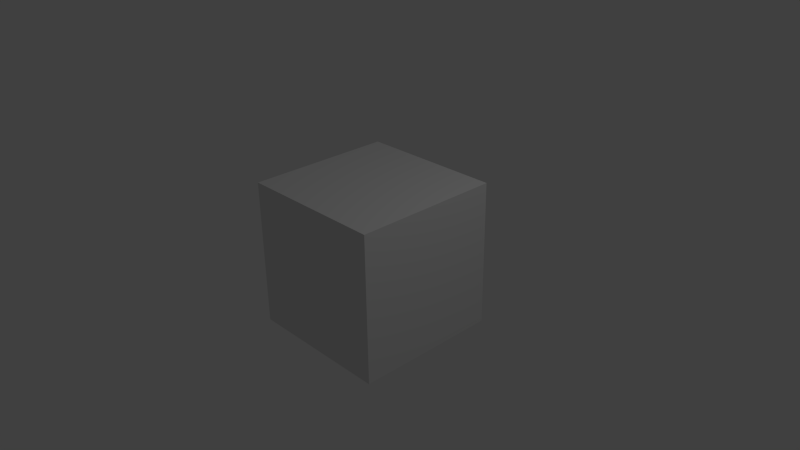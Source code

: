 # Source: Toolpath_Generator_Test.blend  (saved by Blender 2.74.5; exported with 4.5.12 LTS)
import bpy
from mathutils import Matrix  # noqa: F401  (used for matrix-valued properties, if any)

bpy.ops.wm.read_factory_settings(use_empty=True)
scene = bpy.context.scene
scene.name = 'Scene'

# ---- collections
col_collection_1 = bpy.data.collections.new('Collection 1'); scene.collection.children.link(col_collection_1)

# ---- materials (node trees are filled in below, after node groups)
mat_material = bpy.data.materials.new('Material')
mat_material.alpha_threshold = 0.0
mat_material.use_transparent_shadow = False
mat_material.roughness = 0.5
mat_material.line_color = (0.0, 0.0, 0.0, 1.0)

# ---- material node trees

# ---- world
world_world = bpy.data.worlds.new('World'); scene.world = world_world
world_world.color = (0.05088, 0.05088, 0.05088)
world_world.use_sun_shadow = False
world_world.sun_shadow_jitter_overblur = 0.0
world_world.cycles.sampling_method = 'MANUAL'
world_world.cycles.sample_map_resolution = 256

# ---- cameras
cam_camera = bpy.data.cameras.new('Camera')
cam_camera.clip_end = 100.0
cam_camera.lens = 35.0
cam_camera.sensor_width = 32.0
cam_camera.sensor_height = 18.0
cam_camera.ortho_scale = 7.314
cam_camera.dof.focus_distance = 0.0
cam_camera.dof.aperture_fstop = 128.0

# ---- lights
light_lamp = bpy.data.lights.new('Lamp', 'POINT')
light_lamp.transmission_factor = 0.0
light_lamp.cutoff_distance = 30.0
light_lamp.energy = 100.0
light_lamp.shadow_buffer_clip_start = 1.001
light_lamp.shadow_soft_size = 0.1
light_lamp.shadow_maximum_resolution = 0.006
light_lamp.use_absolute_resolution = True
light_lamp.cycles.use_multiple_importance_sampling = False

# ---- meshes
me_cube = bpy.data.meshes.new('Cube')
me_cube.from_pydata([(1.0, 1.0, -1.0), (1.0, -1.0, -1.0), (-1.0, -1.0, -1.0), (-1.0, 1.0, -1.0), (1.0, 1.0, 1.0), (1.0, -1.0, 1.0), (-1.0, -1.0, 1.0), (-1.0, 1.0, 1.0)], [], [(0, 1, 2, 3), (4, 7, 6, 5), (0, 4, 5, 1), (1, 5, 6, 2), (2, 6, 7, 3), (4, 0, 3, 7)])
me_cube.materials.append(mat_material)
me_cube.use_remesh_preserve_volume = False
me_cube.use_remesh_preserve_attributes = False
me_cube.use_mirror_vertex_groups = False
me_cube.update()

# ---- objects
ob_cube = bpy.data.objects.new('Cube', me_cube)
ob_lamp = bpy.data.objects.new('Lamp', light_lamp)
ob_camera = bpy.data.objects.new('Camera', cam_camera)

# ---- transforms, parenting, visibility, modifiers, constraints
ob_cube.location = (0.0, 0.0, 0.0)
ob_cube.lock_rotations_4d = False
ob_cube.empty_display_type = 'ARROWS'
ob_cube.lineart.crease_threshold = 0.0
ob_lamp.location = (4.076, 1.005, 5.904)
ob_lamp.rotation_euler = (0.6503, 0.05522, 1.866)
ob_lamp.lock_rotations_4d = False
ob_lamp.empty_display_type = 'ARROWS'
ob_lamp.color = (0.0, 0.0, 0.0, 0.0)
ob_lamp.lineart.crease_threshold = 0.0
ob_camera.location = (7.481, -6.508, 5.344)
ob_camera.rotation_euler = (1.109, 0.01082, 0.8149)
ob_camera.lock_rotations_4d = False
ob_camera.empty_display_type = 'ARROWS'
ob_camera.color = (0.0, 0.0, 0.0, 0.0)
ob_camera.display_type = 'WIRE'
ob_camera.lineart.crease_threshold = 0.0

# ---- collection membership
col_collection_1.objects.link(ob_cube)
col_collection_1.objects.link(ob_lamp)
col_collection_1.objects.link(ob_camera)

# ---- scene / render settings (as saved in the file)
scene.camera = ob_camera
scene.frame_start = 1; scene.frame_end = 250; scene.frame_set(1)
scene.render.engine = 'BLENDER_EEVEE_NEXT'
scene.render.resolution_percentage = 50
scene.render.dither_intensity = 0.0
scene.cycles.use_denoising = False
scene.cycles.samples = 10
scene.cycles.sampling_pattern = 'TABULATED_SOBOL'
scene.cycles.light_sampling_threshold = 0.0
scene.cycles.use_adaptive_sampling = False
scene.cycles.use_light_tree = False
scene.cycles.blur_glossy = 0.0
scene.cycles.pixel_filter_type = 'GAUSSIAN'
scene.cycles.sample_clamp_indirect = 0.0
scene.view_settings.view_transform = 'Standard'
bpy.context.view_layer.update()
